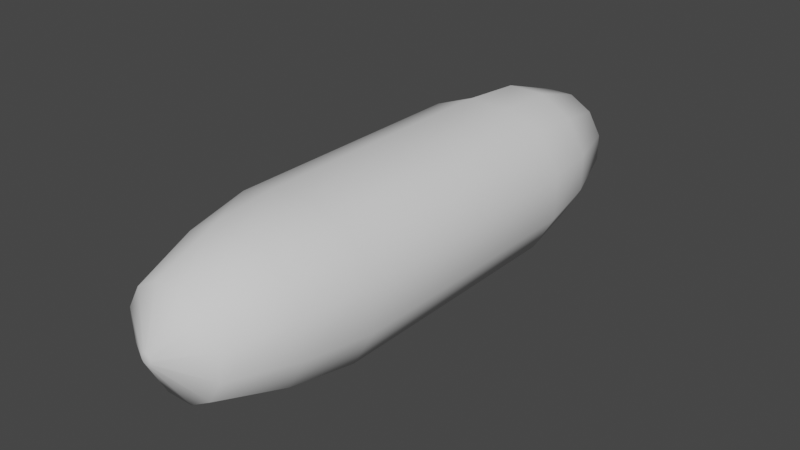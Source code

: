 # Source: gasbag_aux_medium_round.blend  (saved by Blender 3.3.6; exported with 4.5.12 LTS)
import bpy
from mathutils import Matrix  # noqa: F401  (used for matrix-valued properties, if any)

bpy.ops.wm.read_factory_settings(use_empty=True)
scene = bpy.context.scene
scene.name = 'Scene'

# ---- collections
col_collection = bpy.data.collections.new('Collection'); scene.collection.children.link(col_collection)

# ---- world
world_world = bpy.data.worlds.new('World'); scene.world = world_world
world_world.use_nodes = True; world_world.node_tree.nodes.clear()
_N = world_world.node_tree.nodes; _L = world_world.node_tree.links
n0 = _N.new('ShaderNodeOutputWorld'); n0.name = 'World Output'; n0.location = (300, 300)
n1 = _N.new('ShaderNodeBackground'); n1.name = 'Background'; n1.location = (10, 300)
n1.inputs[0].default_value = (0.05088, 0.05088, 0.05088, 1.0)
_L.new(n1.outputs[0], n0.inputs[0])
n0.is_active_output = True
world_world.color = (0.05088, 0.05088, 0.05088)
world_world.use_sun_shadow = False
world_world.sun_shadow_jitter_overblur = 0.0

# ---- meshes
me_cylinder_001 = bpy.data.meshes.new('Cylinder.001')
me_cylinder_001.from_pydata([(-0.04776, -9.971, -2.302), (-0.04776, 9.971, -2.302), (0.04776, -9.971, -2.302), (0.04776, 9.971, -2.302), (0.1305, -9.971, -2.254), (0.1305, 9.971, -2.254), (0.1782, -9.971, -2.172), (0.1782, 9.971, -2.172), (0.1782, -9.971, -2.076), (0.1782, 9.971, -2.076), (0.1305, -9.971, -1.994), (0.1305, 9.971, -1.994), (0.04776, -9.971, -1.946), (0.04776, 9.971, -1.946), (-0.04776, -9.971, -1.946), (-0.04776, 9.971, -1.946), (-0.1305, -9.971, -1.994), (-0.1305, 9.971, -1.994), (-0.1782, -9.971, -2.076), (-0.1782, 9.971, -2.076), (-0.1782, -9.971, -2.172), (-0.1782, 9.971, -2.172), (-0.1305, -9.971, -2.254), (-0.1305, 9.971, -2.254), (-0.458, -9.067, -3.833), (-0.759, 3.417e-08, -4.957), (-0.458, 9.067, -3.833), (0.458, 9.067, -3.833), (0.759, -9.245e-07, -4.957), (0.458, -9.067, -3.833), (1.251, 9.067, -3.375), (2.074, 1.292e-07, -4.198), (1.251, -9.067, -3.375), (1.709, 9.067, -2.582), (2.833, 1.496e-07, -2.883), (1.709, -9.067, -2.582), (1.709, 9.067, -1.666), (2.833, 1.426e-07, -1.365), (1.709, -9.067, -1.666), (1.251, 9.067, -0.8728), (2.074, 1.102e-07, -0.0503), (1.251, -9.067, -0.8728), (0.458, 9.067, -0.4148), (0.759, 6.103e-08, 0.4447), (0.458, -9.067, -0.4148), (-0.458, 9.067, -0.4148), (-0.759, 8.236e-09, 0.4447), (-0.458, -9.067, -0.4148), (-1.251, 9.067, -0.8728), (-2.074, -3.401e-08, -0.0503), (-1.251, -9.067, -0.8728), (-1.709, 9.067, -1.666), (-2.833, -5.438e-08, -1.365), (-1.709, -9.067, -1.666), (-1.709, 9.067, -2.582), (-2.833, -4.743e-08, -2.883), (-1.709, -9.067, -2.582), (-1.251, 9.067, -3.375), (-2.074, -1.026e-06, -4.198), (-1.251, -9.067, -3.375), (-0.759, 4.533, -4.957), (0.759, 4.533, -4.957), (2.074, 4.533, -4.198), (2.833, 4.533, -2.883), (2.833, 4.533, -1.365), (2.074, 4.533, -0.0503), (0.759, 4.533, 0.4447), (-0.759, 4.533, 0.4447), (-2.074, 4.533, -0.0503), (-2.833, 4.533, -1.365), (-2.833, 4.533, -2.883), (-2.074, 4.533, -4.198), (-0.759, -4.533, -4.957), (0.759, -4.533, -4.957), (2.074, -4.533, -4.198), (2.833, -4.533, -2.883), (2.833, -4.533, -1.365), (2.074, -4.533, -0.0503), (0.759, -4.533, 0.4447), (-0.759, -4.533, 0.4447), (-2.074, -4.533, -0.0503), (-2.833, -4.533, -1.365), (-2.833, -4.533, -2.883), (-2.074, -4.533, -4.198), (-0.6528, 6.8, -4.56), (0.6528, 6.8, -4.56), (1.783, 6.8, -3.907), (2.436, 6.8, -2.777), (2.436, 6.8, -1.471), (1.783, 6.8, -0.3406), (0.6528, 6.8, 0.3121), (-0.6528, 6.8, 0.3121), (-1.783, 6.8, -0.3406), (-2.436, 6.8, -1.471), (-2.436, 6.8, -2.777), (-1.783, 6.8, -3.907), (0.6528, -6.8, -4.56), (1.783, -6.8, -3.907), (2.436, -6.8, -2.777), (2.436, -6.8, -1.471), (1.783, -6.8, -0.3406), (0.6528, -6.8, 0.3121), (-0.6528, -6.8, 0.3121), (-1.783, -6.8, -0.3406), (-2.436, -6.8, -1.471), (-2.436, -6.8, -2.777), (-1.783, -6.8, -3.907), (-0.6528, -6.8, -4.56)], [], [(26, 1, 3, 27), (27, 3, 5, 30), (30, 5, 7, 33), (33, 7, 9, 36), (36, 9, 11, 39), (39, 11, 13, 42), (42, 13, 15, 45), (45, 15, 17, 48), (48, 17, 19, 51), (51, 19, 21, 54), (3, 1, 23, 21, 19, 17, 15, 13, 11, 9, 7, 5), (54, 21, 23, 57), (57, 23, 1, 26), (0, 2, 4, 6, 8, 10, 12, 14, 16, 18, 20, 22), (22, 59, 24, 0), (83, 58, 25, 72), (95, 57, 26, 84), (20, 56, 59, 22), (82, 55, 58, 83), (94, 54, 57, 95), (18, 53, 56, 20), (81, 52, 55, 82), (93, 51, 54, 94), (16, 50, 53, 18), (80, 49, 52, 81), (92, 48, 51, 93), (14, 47, 50, 16), (79, 46, 49, 80), (91, 45, 48, 92), (12, 44, 47, 14), (78, 43, 46, 79), (90, 42, 45, 91), (10, 41, 44, 12), (77, 40, 43, 78), (89, 39, 42, 90), (8, 38, 41, 10), (76, 37, 40, 77), (88, 36, 39, 89), (6, 35, 38, 8), (75, 34, 37, 76), (87, 33, 36, 88), (4, 32, 35, 6), (74, 31, 34, 75), (86, 30, 33, 87), (2, 29, 32, 4), (73, 28, 31, 74), (85, 27, 30, 86), (0, 24, 29, 2), (72, 25, 28, 73), (84, 26, 27, 85), (25, 60, 61, 28), (28, 61, 62, 31), (31, 62, 63, 34), (34, 63, 64, 37), (37, 64, 65, 40), (40, 65, 66, 43), (43, 66, 67, 46), (46, 67, 68, 49), (49, 68, 69, 52), (52, 69, 70, 55), (55, 70, 71, 58), (58, 71, 60, 25), (107, 72, 73, 96), (96, 73, 74, 97), (97, 74, 75, 98), (98, 75, 76, 99), (99, 76, 77, 100), (100, 77, 78, 101), (101, 78, 79, 102), (102, 79, 80, 103), (103, 80, 81, 104), (104, 81, 82, 105), (105, 82, 83, 106), (106, 83, 72, 107), (60, 84, 85, 61), (61, 85, 86, 62), (62, 86, 87, 63), (63, 87, 88, 64), (64, 88, 89, 65), (65, 89, 90, 66), (66, 90, 91, 67), (67, 91, 92, 68), (68, 92, 93, 69), (69, 93, 94, 70), (70, 94, 95, 71), (71, 95, 84, 60), (59, 106, 107, 24), (56, 105, 106, 59), (53, 104, 105, 56), (50, 103, 104, 53), (47, 102, 103, 50), (44, 101, 102, 47), (41, 100, 101, 44), (38, 99, 100, 41), (35, 98, 99, 38), (32, 97, 98, 35), (29, 96, 97, 32), (24, 107, 96, 29)])
me_cylinder_001.polygons.foreach_set('use_smooth', [True] * 98)
_uv = me_cylinder_001.uv_layers.new(name='UVMap')
_uv.uv.foreach_set('vector', [0.933, 0.3892, 0.9762, 0.4649, 0.9762, 0.4661, 0.933, 0.4005, 0.933, 0.4005, 0.9762, 0.4661, 0.9762, 0.4693, 0.933, 0.4314, 0.933, 0.4314, 0.9762, 0.4693, 0.9762, 0.4737, 0.933, 0.4737, 0.933, 0.4737, 0.9762, 0.4737, 0.9762, 0.4781, 0.933, 0.5159, 0.933, 0.5159, 0.9762, 0.4781, 0.9762, 0.4813, 0.933, 0.5469, 0.933, 0.5469, 0.9762, 0.4813, 0.9762, 0.4825, 0.933, 0.5582, 0.933, 0.5582, 0.9762, 0.4825, 0.9762, 0.4813, 0.933, 0.5469, 0.933, 0.5469, 0.9762, 0.4813, 0.9762, 0.4781, 0.933, 0.5159, 0.933, 0.5159, 0.9762, 0.4781, 0.9762, 0.4737, 0.933, 0.4737, 0.933, 0.4737, 0.9762, 0.4737, 0.9762, 0.4693, 0.933, 0.4314, 0.9762, 0.4661, 0.9762, 0.4649, 0.9762, 0.4661, 0.9762, 0.4693, 0.9762, 0.4737, 0.9762, 0.4781, 0.9762, 0.4813, 0.9762, 0.4825, 0.9762, 0.4813, 0.9762, 0.4781, 0.9762, 0.4737, 0.9762, 0.4693, 0.933, 0.4314, 0.9762, 0.4693, 0.9762, 0.4661, 0.933, 0.4005, 0.933, 0.4005, 0.9762, 0.4661, 0.9762, 0.4649, 0.933, 0.3892, 0.02378, 0.4649, 0.02378, 0.4661, 0.02378, 0.4693, 0.02378, 0.4737, 0.02378, 0.4781, 0.02378, 0.4813, 0.02378, 0.4825, 0.02378, 0.4813, 0.02378, 0.4781, 0.02378, 0.4737, 0.02378, 0.4693, 0.02378, 0.4661, 0.02378, 0.4661, 0.06696, 0.4005, 0.06696, 0.3892, 0.02378, 0.4649, 0.2835, 0.3524, 0.5, 0.3524, 0.5, 0.3336, 0.2835, 0.3336, 0.8248, 0.3694, 0.933, 0.4005, 0.933, 0.3892, 0.8248, 0.3532, 0.02378, 0.4693, 0.06696, 0.4314, 0.06696, 0.4005, 0.02378, 0.4661, 0.2835, 0.4037, 0.5, 0.4037, 0.5, 0.3524, 0.2835, 0.3524, 0.8248, 0.4135, 0.933, 0.4314, 0.933, 0.4005, 0.8248, 0.3694, 0.02378, 0.4737, 0.06696, 0.4737, 0.06696, 0.4314, 0.02378, 0.4693, 0.2835, 0.4737, 0.5, 0.4737, 0.5, 0.4037, 0.2835, 0.4037, 0.8248, 0.4737, 0.933, 0.4737, 0.933, 0.4314, 0.8248, 0.4135, 0.02378, 0.4781, 0.06696, 0.5159, 0.06696, 0.4737, 0.02378, 0.4737, 0.2835, 0.5437, 0.5, 0.5437, 0.5, 0.4737, 0.2835, 0.4737, 0.8248, 0.5339, 0.933, 0.5159, 0.933, 0.4737, 0.8248, 0.4737, 0.02378, 0.4813, 0.06696, 0.5469, 0.06696, 0.5159, 0.02378, 0.4781, 0.2835, 0.595, 0.5, 0.595, 0.5, 0.5437, 0.2835, 0.5437, 0.8248, 0.578, 0.933, 0.5469, 0.933, 0.5159, 0.8248, 0.5339, 0.02378, 0.4825, 0.06696, 0.5582, 0.06696, 0.5469, 0.02378, 0.4813, 0.2835, 0.6138, 0.5, 0.6138, 0.5, 0.595, 0.2835, 0.595, 0.8248, 0.5941, 0.933, 0.5582, 0.933, 0.5469, 0.8248, 0.578, 0.02378, 0.4813, 0.06696, 0.5469, 0.06696, 0.5582, 0.02378, 0.4825, 0.2835, 0.595, 0.5, 0.595, 0.5, 0.6138, 0.2835, 0.6138, 0.8248, 0.578, 0.933, 0.5469, 0.933, 0.5582, 0.8248, 0.5941, 0.02378, 0.4781, 0.06696, 0.5159, 0.06696, 0.5469, 0.02378, 0.4813, 0.2835, 0.5437, 0.5, 0.5437, 0.5, 0.595, 0.2835, 0.595, 0.8248, 0.5339, 0.933, 0.5159, 0.933, 0.5469, 0.8248, 0.578, 0.02378, 0.4737, 0.06696, 0.4737, 0.06696, 0.5159, 0.02378, 0.4781, 0.2835, 0.4737, 0.5, 0.4737, 0.5, 0.5437, 0.2835, 0.5437, 0.8248, 0.4737, 0.933, 0.4737, 0.933, 0.5159, 0.8248, 0.5339, 0.02378, 0.4693, 0.06696, 0.4314, 0.06696, 0.4737, 0.02378, 0.4737, 0.2835, 0.4037, 0.5, 0.4037, 0.5, 0.4737, 0.2835, 0.4737, 0.8248, 0.4135, 0.933, 0.4314, 0.933, 0.4737, 0.8248, 0.4737, 0.02378, 0.4661, 0.06696, 0.4005, 0.06696, 0.4314, 0.02378, 0.4693, 0.2835, 0.3524, 0.5, 0.3524, 0.5, 0.4037, 0.2835, 0.4037, 0.8248, 0.3694, 0.933, 0.4005, 0.933, 0.4314, 0.8248, 0.4135, 0.02378, 0.4649, 0.06696, 0.3892, 0.06696, 0.4005, 0.02378, 0.4661, 0.2835, 0.3336, 0.5, 0.3336, 0.5, 0.3524, 0.2835, 0.3524, 0.8248, 0.3532, 0.933, 0.3892, 0.933, 0.4005, 0.8248, 0.3694, 0.5, 0.3336, 0.7165, 0.3336, 0.7165, 0.3524, 0.5, 0.3524, 0.5, 0.3524, 0.7165, 0.3524, 0.7165, 0.4037, 0.5, 0.4037, 0.5, 0.4037, 0.7165, 0.4037, 0.7165, 0.4737, 0.5, 0.4737, 0.5, 0.4737, 0.7165, 0.4737, 0.7165, 0.5437, 0.5, 0.5437, 0.5, 0.5437, 0.7165, 0.5437, 0.7165, 0.595, 0.5, 0.595, 0.5, 0.595, 0.7165, 0.595, 0.7165, 0.6138, 0.5, 0.6138, 0.5, 0.6138, 0.7165, 0.6138, 0.7165, 0.595, 0.5, 0.595, 0.5, 0.595, 0.7165, 0.595, 0.7165, 0.5437, 0.5, 0.5437, 0.5, 0.5437, 0.7165, 0.5437, 0.7165, 0.4737, 0.5, 0.4737, 0.5, 0.4737, 0.7165, 0.4737, 0.7165, 0.4037, 0.5, 0.4037, 0.5, 0.4037, 0.7165, 0.4037, 0.7165, 0.3524, 0.5, 0.3524, 0.5, 0.3524, 0.7165, 0.3524, 0.7165, 0.3336, 0.5, 0.3336, 0.1752, 0.3532, 0.2835, 0.3336, 0.2835, 0.3524, 0.1752, 0.3694, 0.1752, 0.3694, 0.2835, 0.3524, 0.2835, 0.4037, 0.1752, 0.4135, 0.1752, 0.4135, 0.2835, 0.4037, 0.2835, 0.4737, 0.1752, 0.4737, 0.1752, 0.4737, 0.2835, 0.4737, 0.2835, 0.5437, 0.1752, 0.5339, 0.1752, 0.5339, 0.2835, 0.5437, 0.2835, 0.595, 0.1752, 0.578, 0.1752, 0.578, 0.2835, 0.595, 0.2835, 0.6138, 0.1752, 0.5941, 0.1752, 0.5941, 0.2835, 0.6138, 0.2835, 0.595, 0.1752, 0.578, 0.1752, 0.578, 0.2835, 0.595, 0.2835, 0.5437, 0.1752, 0.5339, 0.1752, 0.5339, 0.2835, 0.5437, 0.2835, 0.4737, 0.1752, 0.4737, 0.1752, 0.4737, 0.2835, 0.4737, 0.2835, 0.4037, 0.1752, 0.4135, 0.1752, 0.4135, 0.2835, 0.4037, 0.2835, 0.3524, 0.1752, 0.3694, 0.1752, 0.3694, 0.2835, 0.3524, 0.2835, 0.3336, 0.1752, 0.3532, 0.7165, 0.3336, 0.8248, 0.3532, 0.8248, 0.3694, 0.7165, 0.3524, 0.7165, 0.3524, 0.8248, 0.3694, 0.8248, 0.4135, 0.7165, 0.4037, 0.7165, 0.4037, 0.8248, 0.4135, 0.8248, 0.4737, 0.7165, 0.4737, 0.7165, 0.4737, 0.8248, 0.4737, 0.8248, 0.5339, 0.7165, 0.5437, 0.7165, 0.5437, 0.8248, 0.5339, 0.8248, 0.578, 0.7165, 0.595, 0.7165, 0.595, 0.8248, 0.578, 0.8248, 0.5941, 0.7165, 0.6138, 0.7165, 0.6138, 0.8248, 0.5941, 0.8248, 0.578, 0.7165, 0.595, 0.7165, 0.595, 0.8248, 0.578, 0.8248, 0.5339, 0.7165, 0.5437, 0.7165, 0.5437, 0.8248, 0.5339, 0.8248, 0.4737, 0.7165, 0.4737, 0.7165, 0.4737, 0.8248, 0.4737, 0.8248, 0.4135, 0.7165, 0.4037, 0.7165, 0.4037, 0.8248, 0.4135, 0.8248, 0.3694, 0.7165, 0.3524, 0.7165, 0.3524, 0.8248, 0.3694, 0.8248, 0.3532, 0.7165, 0.3336, 0.06696, 0.4005, 0.1752, 0.3694, 0.1752, 0.3532, 0.06696, 0.3892, 0.06696, 0.4314, 0.1752, 0.4135, 0.1752, 0.3694, 0.06696, 0.4005, 0.06696, 0.4737, 0.1752, 0.4737, 0.1752, 0.4135, 0.06696, 0.4314, 0.06696, 0.5159, 0.1752, 0.5339, 0.1752, 0.4737, 0.06696, 0.4737, 0.06696, 0.5469, 0.1752, 0.578, 0.1752, 0.5339, 0.06696, 0.5159, 0.06696, 0.5582, 0.1752, 0.5941, 0.1752, 0.578, 0.06696, 0.5469, 0.06696, 0.5469, 0.1752, 0.578, 0.1752, 0.5941, 0.06696, 0.5582, 0.06696, 0.5159, 0.1752, 0.5339, 0.1752, 0.578, 0.06696, 0.5469, 0.06696, 0.4737, 0.1752, 0.4737, 0.1752, 0.5339, 0.06696, 0.5159, 0.06696, 0.4314, 0.1752, 0.4135, 0.1752, 0.4737, 0.06696, 0.4737, 0.06696, 0.4005, 0.1752, 0.3694, 0.1752, 0.4135, 0.06696, 0.4314, 0.06696, 0.3892, 0.1752, 0.3532, 0.1752, 0.3694, 0.06696, 0.4005])
_ca = me_cylinder_001.color_attributes.new('Col', 'BYTE_COLOR', 'CORNER')
_ca.data.foreach_set('color', [0.0, 0.521, 0.0, 1.0, 0.0, 0.521, 0.0, 1.0, 0.0, 0.521, 0.0, 1.0, 0.0, 0.521, 0.0, 1.0, 0.0, 0.521, 0.0, 1.0, 0.0, 0.521, 0.0, 1.0, 0.0, 0.521, 0.0, 1.0, 0.0, 0.521, 0.0, 1.0, 0.0, 0.521, 0.0, 1.0, 0.0, 0.521, 0.0, 1.0, 0.0, 0.521, 0.0, 1.0, 0.0, 0.521, 0.0, 1.0, 0.0, 0.521, 0.0, 1.0, 0.0, 0.521, 0.0, 1.0, 0.0, 0.521, 0.0, 1.0, 0.0, 0.521, 0.0, 1.0, 0.0, 0.521, 0.0, 1.0, 0.0, 0.521, 0.0, 1.0, 0.0, 0.521, 0.0, 1.0, 0.0, 0.521, 0.0, 1.0, 0.0, 0.521, 0.0, 1.0, 0.0, 0.521, 0.0, 1.0, 0.0, 0.521, 0.0, 1.0, 0.0, 0.521, 0.0, 1.0, 0.0, 0.521, 0.0, 1.0, 0.0, 0.521, 0.0, 1.0, 0.0, 0.521, 0.0, 1.0, 0.0, 0.521, 0.0, 1.0, 0.0, 0.521, 0.0, 1.0, 0.0, 0.521, 0.0, 1.0, 0.0, 0.521, 0.0, 1.0, 0.0, 0.521, 0.0, 1.0, 0.0, 0.521, 0.0, 1.0, 0.0, 0.521, 0.0, 1.0, 0.0, 0.521, 0.0, 1.0, 0.0, 0.521, 0.0, 1.0, 0.0, 0.521, 0.0, 1.0, 0.0, 0.521, 0.0, 1.0, 0.0, 0.521, 0.0, 1.0, 0.0, 0.521, 0.0, 1.0, 0.0, 0.521, 0.0, 1.0, 0.0, 0.521, 0.0, 1.0, 0.0, 0.521, 0.0, 1.0, 0.0, 0.521, 0.0, 1.0, 0.0, 0.521, 0.0, 1.0, 0.0, 0.521, 0.0, 1.0, 0.0, 0.521, 0.0, 1.0, 0.0, 0.521, 0.0, 1.0, 0.0, 0.521, 0.0, 1.0, 0.0, 0.521, 0.0, 1.0, 0.0, 0.521, 0.0, 1.0, 0.0, 0.521, 0.0, 1.0, 0.0, 0.521, 0.0, 1.0, 0.0, 0.521, 0.0, 1.0, 0.0, 0.521, 0.0, 1.0, 0.0, 0.521, 0.0, 1.0, 0.0, 0.521, 0.0, 1.0, 0.0, 0.521, 0.0, 1.0, 0.0, 0.521, 0.0, 1.0, 0.0, 0.521, 0.0, 1.0, 0.0, 0.521, 0.0, 1.0, 0.0, 0.521, 0.0, 1.0, 0.0, 0.521, 0.0, 1.0, 0.0, 0.521, 0.0, 1.0, 0.0, 0.521, 0.0, 1.0, 0.0, 0.521, 0.0, 1.0, 0.0, 0.521, 0.0, 1.0, 0.0, 0.521, 0.0, 1.0, 0.0, 0.521, 0.0, 1.0, 0.0, 0.521, 0.0, 1.0, 0.0, 0.521, 0.0, 1.0, 0.0, 0.521, 0.0, 1.0, 0.0, 0.521, 0.0, 1.0, 0.0, 0.521, 0.0, 1.0, 0.0, 0.521, 0.0, 1.0, 0.0, 0.521, 0.0, 1.0, 0.0, 0.521, 0.0, 1.0, 0.0, 0.521, 0.0, 1.0, 0.0, 0.521, 0.0, 1.0, 0.0, 0.521, 0.0, 1.0, 0.0, 0.521, 0.0, 1.0, 0.0, 0.521, 0.0, 1.0, 0.0, 0.521, 0.0, 1.0, 0.0, 0.521, 0.0, 1.0, 0.0, 0.521, 0.0, 1.0, 0.0, 0.521, 0.0, 1.0, 0.0, 0.521, 0.0, 1.0, 0.0, 0.521, 0.0, 1.0, 0.0, 0.521, 0.0, 1.0, 0.0, 0.521, 0.0, 1.0, 0.0, 0.521, 0.0, 1.0, 0.0, 0.521, 0.0, 1.0, 0.0, 0.521, 0.0, 1.0, 0.0, 0.521, 0.0, 1.0, 0.0, 0.521, 0.0, 1.0, 0.0, 0.521, 0.0, 1.0, 0.0, 0.521, 0.0, 1.0, 0.0, 0.521, 0.0, 1.0, 0.0, 0.521, 0.0, 1.0, 0.0, 0.521, 0.0, 1.0, 0.0, 0.521, 0.0, 1.0, 0.0, 0.521, 0.0, 1.0, 0.0, 0.521, 0.0, 1.0, 0.0, 0.521, 0.0, 1.0, 0.0, 0.521, 0.0, 1.0, 0.0, 0.521, 0.0, 1.0, 0.0, 0.521, 0.0, 1.0, 0.0, 0.521, 0.0, 1.0, 0.0, 0.521, 0.0, 1.0, 0.0, 0.521, 0.0, 1.0, 0.0, 0.521, 0.0, 1.0, 0.0, 0.521, 0.0, 1.0, 0.0, 0.521, 0.0, 1.0, 0.0, 0.521, 0.0, 1.0, 0.0, 0.521, 0.0, 1.0, 0.0, 0.521, 0.0, 1.0, 0.0, 0.521, 0.0, 1.0, 0.0, 0.521, 0.0, 1.0, 0.0, 0.521, 0.0, 1.0, 0.0, 0.521, 0.0, 1.0, 0.0, 0.521, 0.0, 1.0, 0.0, 0.521, 0.0, 1.0, 0.0, 0.521, 0.0, 1.0, 0.0, 0.521, 0.0, 1.0, 0.0, 0.521, 0.0, 1.0, 0.0, 0.521, 0.0, 1.0, 0.0, 0.521, 0.0, 1.0, 0.0, 0.521, 0.0, 1.0, 0.0, 0.521, 0.0, 1.0, 0.0, 0.521, 0.0, 1.0, 0.0, 0.521, 0.0, 1.0, 0.0, 0.521, 0.0, 1.0, 0.0, 0.521, 0.0, 1.0, 0.0, 0.521, 0.0, 1.0, 0.0, 0.521, 0.0, 1.0, 0.0, 0.521, 0.0, 1.0, 0.0, 0.521, 0.0, 1.0, 0.0, 0.521, 0.0, 1.0, 0.0, 0.521, 0.0, 1.0, 0.0, 0.521, 0.0, 1.0, 0.0, 0.521, 0.0, 1.0, 0.0, 0.521, 0.0, 1.0, 0.0, 0.521, 0.0, 1.0, 0.0, 0.521, 0.0, 1.0, 0.0, 0.521, 0.0, 1.0, 0.0, 0.521, 0.0, 1.0, 0.0, 0.521, 0.0, 1.0, 0.0, 0.521, 0.0, 1.0, 0.0, 0.521, 0.0, 1.0, 0.0, 0.521, 0.0, 1.0, 0.0, 0.521, 0.0, 1.0, 0.0, 0.521, 0.0, 1.0, 0.0, 0.521, 0.0, 1.0, 0.0, 0.521, 0.0, 1.0, 0.0, 0.521, 0.0, 1.0, 0.0, 0.521, 0.0, 1.0, 0.0, 0.521, 0.0, 1.0, 0.0, 0.521, 0.0, 1.0, 0.0, 0.521, 0.0, 1.0, 0.0, 0.521, 0.0, 1.0, 0.0, 0.521, 0.0, 1.0, 0.0, 0.521, 0.0, 1.0, 0.0, 0.521, 0.0, 1.0, 0.0, 0.521, 0.0, 1.0, 0.0, 0.521, 0.0, 1.0, 0.0, 0.521, 0.0, 1.0, 0.0, 0.521, 0.0, 1.0, 0.0, 0.521, 0.0, 1.0, 0.0, 0.521, 0.0, 1.0, 0.0, 0.521, 0.0, 1.0, 0.0, 0.521, 0.0, 1.0, 0.0, 0.521, 0.0, 1.0, 0.0, 0.521, 0.0, 1.0, 0.0, 0.521, 0.0, 1.0, 0.0, 0.521, 0.0, 1.0, 0.0, 0.521, 0.0, 1.0, 0.0, 0.521, 0.0, 1.0, 0.0, 0.521, 0.0, 1.0, 0.0, 0.521, 0.0, 1.0, 0.0, 0.521, 0.0, 1.0, 0.0, 0.521, 0.0, 1.0, 0.0, 0.521, 0.0, 1.0, 0.0, 0.521, 0.0, 1.0, 0.0, 0.521, 0.0, 1.0, 0.0, 0.521, 0.0, 1.0, 0.0, 0.521, 0.0, 1.0, 0.0, 0.521, 0.0, 1.0, 0.0, 0.521, 0.0, 1.0, 0.0, 0.521, 0.0, 1.0, 0.0, 0.521, 0.0, 1.0, 0.0, 0.521, 0.0, 1.0, 0.0, 0.521, 0.0, 1.0, 0.0, 0.521, 0.0, 1.0, 0.0, 0.521, 0.0, 1.0, 0.0, 0.521, 0.0, 1.0, 0.0, 0.521, 0.0, 1.0, 0.0, 0.521, 0.0, 1.0, 0.0, 0.521, 0.0, 1.0, 0.0, 0.521, 0.0, 1.0, 0.0, 0.521, 0.0, 1.0, 0.0, 0.521, 0.0, 1.0, 0.0, 0.521, 0.0, 1.0, 0.0, 0.521, 0.0, 1.0, 0.0, 0.521, 0.0, 1.0, 0.0, 0.521, 0.0, 1.0, 0.0, 0.521, 0.0, 1.0, 0.0, 0.521, 0.0, 1.0, 0.0, 0.521, 0.0, 1.0, 0.0, 0.521, 0.0, 1.0, 0.0, 0.521, 0.0, 1.0, 0.0, 0.521, 0.0, 1.0, 0.0, 0.521, 0.0, 1.0, 0.0, 0.521, 0.0, 1.0, 0.0, 0.521, 0.0, 1.0, 0.0, 0.521, 0.0, 1.0, 0.0, 0.521, 0.0, 1.0, 0.0, 0.521, 0.0, 1.0, 0.0, 0.521, 0.0, 1.0, 0.0, 0.521, 0.0, 1.0, 0.0, 0.521, 0.0, 1.0, 0.0, 0.521, 0.0, 1.0, 0.0, 0.521, 0.0, 1.0, 0.0, 0.521, 0.0, 1.0, 0.0, 0.521, 0.0, 1.0, 0.0, 0.521, 0.0, 1.0, 0.0, 0.521, 0.0, 1.0, 0.0, 0.521, 0.0, 1.0, 0.0, 0.521, 0.0, 1.0, 0.0, 0.521, 0.0, 1.0, 0.0, 0.521, 0.0, 1.0, 0.0, 0.521, 0.0, 1.0, 0.0, 0.521, 0.0, 1.0, 0.0, 0.521, 0.0, 1.0, 0.0, 0.521, 0.0, 1.0, 0.0, 0.521, 0.0, 1.0, 0.0, 0.521, 0.0, 1.0, 0.0, 0.521, 0.0, 1.0, 0.0, 0.521, 0.0, 1.0, 0.0, 0.521, 0.0, 1.0, 0.0, 0.521, 0.0, 1.0, 0.0, 0.521, 0.0, 1.0, 0.0, 0.521, 0.0, 1.0, 0.0, 0.521, 0.0, 1.0, 0.0, 0.521, 0.0, 1.0, 0.0, 0.521, 0.0, 1.0, 0.0, 0.521, 0.0, 1.0, 0.0, 0.521, 0.0, 1.0, 0.0, 0.521, 0.0, 1.0, 0.0, 0.521, 0.0, 1.0, 0.0, 0.521, 0.0, 1.0, 0.0, 0.521, 0.0, 1.0, 0.0, 0.521, 0.0, 1.0, 0.0, 0.521, 0.0, 1.0, 0.0, 0.521, 0.0, 1.0, 0.0, 0.521, 0.0, 1.0, 0.0, 0.521, 0.0, 1.0, 0.0, 0.521, 0.0, 1.0, 0.0, 0.521, 0.0, 1.0, 0.0, 0.521, 0.0, 1.0, 0.0, 0.521, 0.0, 1.0, 0.0, 0.521, 0.0, 1.0, 0.0, 0.521, 0.0, 1.0, 0.0, 0.521, 0.0, 1.0, 0.0, 0.521, 0.0, 1.0, 0.0, 0.521, 0.0, 1.0, 0.0, 0.521, 0.0, 1.0, 0.0, 0.521, 0.0, 1.0, 0.0, 0.521, 0.0, 1.0, 0.0, 0.521, 0.0, 1.0, 0.0, 0.521, 0.0, 1.0, 0.0, 0.521, 0.0, 1.0, 0.0, 0.521, 0.0, 1.0, 0.0, 0.521, 0.0, 1.0, 0.0, 0.521, 0.0, 1.0, 0.0, 0.521, 0.0, 1.0, 0.0, 0.521, 0.0, 1.0, 0.0, 0.521, 0.0, 1.0, 0.0, 0.521, 0.0, 1.0, 0.0, 0.521, 0.0, 1.0, 0.0, 0.521, 0.0, 1.0, 0.0, 0.521, 0.0, 1.0, 0.0, 0.521, 0.0, 1.0, 0.0, 0.521, 0.0, 1.0, 0.0, 0.521, 0.0, 1.0, 0.0, 0.521, 0.0, 1.0, 0.0, 0.521, 0.0, 1.0, 0.0, 0.521, 0.0, 1.0, 0.0, 0.521, 0.0, 1.0, 0.0, 0.521, 0.0, 1.0, 0.0, 0.521, 0.0, 1.0, 0.0, 0.521, 0.0, 1.0, 0.0, 0.521, 0.0, 1.0, 0.0, 0.521, 0.0, 1.0, 0.0, 0.521, 0.0, 1.0, 0.0, 0.521, 0.0, 1.0, 0.0, 0.521, 0.0, 1.0, 0.0, 0.521, 0.0, 1.0, 0.0, 0.521, 0.0, 1.0, 0.0, 0.521, 0.0, 1.0, 0.0, 0.521, 0.0, 1.0, 0.0, 0.521, 0.0, 1.0, 0.0, 0.521, 0.0, 1.0, 0.0, 0.521, 0.0, 1.0, 0.0, 0.521, 0.0, 1.0, 0.0, 0.521, 0.0, 1.0, 0.0, 0.521, 0.0, 1.0, 0.0, 0.521, 0.0, 1.0, 0.0, 0.521, 0.0, 1.0, 0.0, 0.521, 0.0, 1.0, 0.0, 0.521, 0.0, 1.0, 0.0, 0.521, 0.0, 1.0, 0.0, 0.521, 0.0, 1.0, 0.0, 0.521, 0.0, 1.0, 0.0, 0.521, 0.0, 1.0, 0.0, 0.521, 0.0, 1.0, 0.0, 0.521, 0.0, 1.0, 0.0, 0.521, 0.0, 1.0, 0.0, 0.521, 0.0, 1.0, 0.0, 0.521, 0.0, 1.0, 0.0, 0.521, 0.0, 1.0, 0.0, 0.521, 0.0, 1.0, 0.0, 0.521, 0.0, 1.0, 0.0, 0.521, 0.0, 1.0, 0.0, 0.521, 0.0, 1.0, 0.0, 0.521, 0.0, 1.0, 0.0, 0.521, 0.0, 1.0, 0.0, 0.521, 0.0, 1.0, 0.0, 0.521, 0.0, 1.0, 0.0, 0.521, 0.0, 1.0, 0.0, 0.521, 0.0, 1.0, 0.0, 0.521, 0.0, 1.0, 0.0, 0.521, 0.0, 1.0, 0.0, 0.521, 0.0, 1.0, 0.0, 0.521, 0.0, 1.0, 0.0, 0.521, 0.0, 1.0, 0.0, 0.521, 0.0, 1.0, 0.0, 0.521, 0.0, 1.0, 0.0, 0.521, 0.0, 1.0, 0.0, 0.521, 0.0, 1.0, 0.0, 0.521, 0.0, 1.0, 0.0, 0.521, 0.0, 1.0, 0.0, 0.521, 0.0, 1.0, 0.0, 0.521, 0.0, 1.0, 0.0, 0.521, 0.0, 1.0, 0.0, 0.521, 0.0, 1.0, 0.0, 0.521, 0.0, 1.0, 0.0, 0.521, 0.0, 1.0, 0.0, 0.521, 0.0, 1.0, 0.0, 0.521, 0.0, 1.0, 0.0, 0.521, 0.0, 1.0, 0.0, 0.521, 0.0, 1.0, 0.0, 0.521, 0.0, 1.0, 0.0, 0.521, 0.0, 1.0, 0.0, 0.521, 0.0, 1.0, 0.0, 0.521, 0.0, 1.0, 0.0, 0.521, 0.0, 1.0, 0.0, 0.521, 0.0, 1.0, 0.0, 0.521, 0.0, 1.0, 0.0, 0.521, 0.0, 1.0, 0.0, 0.521, 0.0, 1.0, 0.0, 0.521, 0.0, 1.0, 0.0, 0.521, 0.0, 1.0, 0.0, 0.521, 0.0, 1.0, 0.0, 0.521, 0.0, 1.0, 0.0, 0.521, 0.0, 1.0, 0.0, 0.521, 0.0, 1.0, 0.0, 0.521, 0.0, 1.0, 0.0, 0.521, 0.0, 1.0, 0.0, 0.521, 0.0, 1.0, 0.0, 0.521, 0.0, 1.0, 0.0, 0.521, 0.0, 1.0, 0.0, 0.521, 0.0, 1.0, 0.0, 0.521, 0.0, 1.0, 0.0, 0.521, 0.0, 1.0, 0.0, 0.521, 0.0, 1.0, 0.0, 0.521, 0.0, 1.0, 0.0, 0.521, 0.0, 1.0, 0.0, 0.521, 0.0, 1.0, 0.0, 0.521, 0.0, 1.0, 0.0, 0.521, 0.0, 1.0, 0.0, 0.521, 0.0, 1.0, 0.0, 0.521, 0.0, 1.0, 0.0, 0.521, 0.0, 1.0, 0.0, 0.521, 0.0, 1.0, 0.0, 0.521, 0.0, 1.0, 0.0, 0.521, 0.0, 1.0, 0.0, 0.521, 0.0, 1.0, 0.0, 0.521, 0.0, 1.0, 0.0, 0.521, 0.0, 1.0, 0.0, 0.521, 0.0, 1.0, 0.0, 0.521, 0.0, 1.0, 0.0, 0.521, 0.0, 1.0, 0.0, 0.521, 0.0, 1.0, 0.0, 0.521, 0.0, 1.0, 0.0, 0.521, 0.0, 1.0, 0.0, 0.521, 0.0, 1.0, 0.0, 0.521, 0.0, 1.0, 0.0, 0.521, 0.0, 1.0, 0.0, 0.521, 0.0, 1.0, 0.0, 0.521, 0.0, 1.0, 0.0, 0.521, 0.0, 1.0, 0.0, 0.521, 0.0, 1.0, 0.0, 0.521, 0.0, 1.0, 0.0, 0.521, 0.0, 1.0, 0.0, 0.521, 0.0, 1.0, 0.0, 0.521, 0.0, 1.0, 0.0, 0.521, 0.0, 1.0, 0.0, 0.521, 0.0, 1.0])
me_cylinder_001.update()

# ---- objects
ob_cylinder = bpy.data.objects.new('Cylinder', me_cylinder_001)

# ---- transforms, parenting, visibility, modifiers, constraints
ob_cylinder.location = (0.0, 0.0, 0.0)

# ---- collection membership
col_collection.objects.link(ob_cylinder)

# ---- scene / render settings (as saved in the file)
scene.frame_start = 1; scene.frame_end = 250; scene.frame_set(1)
scene.render.engine = 'BLENDER_EEVEE_NEXT'
scene.cycles.sampling_pattern = 'TABULATED_SOBOL'
scene.cycles.use_light_tree = False
scene.view_settings.view_transform = 'Filmic'
bpy.context.view_layer.update()

# ---- added for rendering (the .blend has no active camera and no usable light): camera, sun
cam_auto = bpy.data.cameras.new('AutoCamera')
cam_auto.lens = 50.0
cam_auto.sensor_width = 36.0
cam_auto.clip_end = 1000.0
ob_auto_camera = bpy.data.objects.new('AutoCamera', cam_auto)
scene.collection.objects.link(ob_auto_camera)
ob_auto_camera.location = (19.8213, -23.7856, 13.601)
ob_auto_camera.rotation_euler = (1.09748, -7.21219e-08, 0.694738)
scene.camera = ob_auto_camera
light_auto_sun = bpy.data.lights.new('AutoSun', 'SUN')
light_auto_sun.energy = 3.0
light_auto_sun.angle = 0.0523599
ob_auto_sun = bpy.data.objects.new('AutoSun', light_auto_sun)
scene.collection.objects.link(ob_auto_sun)
ob_auto_sun.rotation_euler = (0.872665, 0.174533, 0.523599)
bpy.context.view_layer.update()
